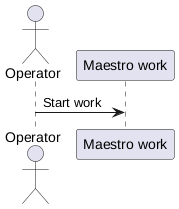

The diagram above was rendered by PlantUML. Its source (embedded in the PNG):
@startuml
actor Operator
participant "Maestro work" as Work

Operator -> Work: Start work
@enduml